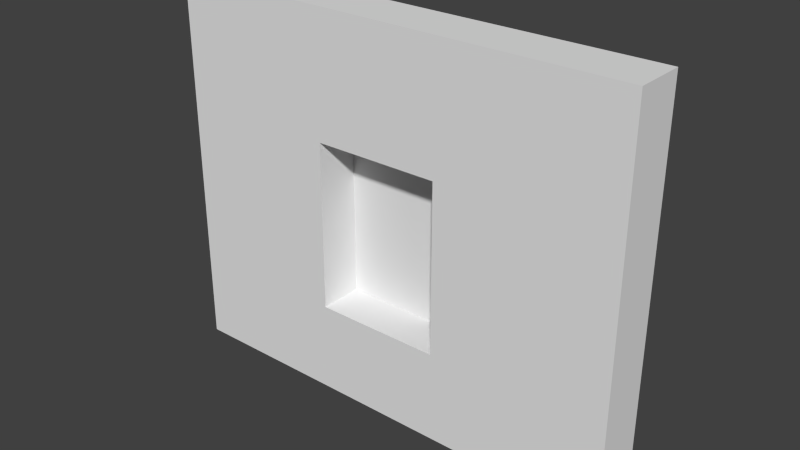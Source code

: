 # Source: 022.blend  (saved by Blender 2.59.0; exported with 4.5.12 LTS)
import bpy
from mathutils import Matrix  # noqa: F401  (used for matrix-valued properties, if any)

bpy.ops.wm.read_factory_settings(use_empty=True)
scene = bpy.context.scene
scene.name = 'Scene'

# ---- collections
col_collection_1 = bpy.data.collections.new('Collection 1'); scene.collection.children.link(col_collection_1)

# ---- materials (node trees are filled in below, after node groups)
mat_purplewalls = bpy.data.materials.new('PurpleWalls')
mat_purplewalls.alpha_threshold = 0.0
mat_purplewalls.use_transparent_shadow = False
mat_purplewalls.roughness = 0.5
mat_purplewalls.line_color = (0.0, 0.0, 0.0, 1.0)
mat_backwall = bpy.data.materials.new('BackWall')
mat_backwall.alpha_threshold = 0.0
mat_backwall.use_transparent_shadow = False
mat_backwall.roughness = 0.5
mat_backwall.line_color = (0.0, 0.0, 0.0, 1.0)

# ---- material node trees

# ---- world
world_world = bpy.data.worlds.new('World'); scene.world = world_world
world_world.color = (0.05088, 0.05088, 0.05088)
world_world.use_sun_shadow = False
world_world.sun_shadow_jitter_overblur = 0.0
world_world.cycles.sampling_method = 'MANUAL'
world_world.cycles.sample_map_resolution = 256

# ---- meshes
me_cube = bpy.data.meshes.new('Cube')
me_cube.from_pydata([(4.287, 2.0, -0.4392), (-4.686, 2.0, -0.4466), (4.273, 2.0, 8.309), (-4.623, 2.0, 8.309), (-16.22, 2.0, 8.309), (-16.22, 2.0, -0.4998), (16.9, 2.0, 8.309), (16.9, 2.0, -0.4998), (-16.22, 2.0, -12.32), (-4.674, 2.0, -12.4), (16.9, 2.0, -12.32), (4.288, 2.0, -12.4), (-4.623, 2.0, -18.85), (-16.22, 2.0, -18.85), (4.273, 2.0, -18.86), (16.9, 2.0, -18.86), (16.9, -1.609, -18.86), (4.273, -1.609, -18.86), (-16.22, -1.609, -18.85), (-4.623, -1.609, -18.85), (4.288, -1.609, -12.4), (16.9, -1.609, -12.32), (-4.674, -1.609, -12.4), (-16.22, -1.609, -12.32), (16.9, -1.609, -0.4998), (16.9, -1.609, 8.309), (-16.22, -1.609, -0.4998), (-16.22, -1.609, 8.309), (-4.623, -1.609, 8.309), (4.273, -1.609, 8.309), (-4.686, -1.609, -0.4466), (4.287, -1.609, -0.4392)], [], [(2, 0, 1, 3), (3, 1, 5, 4), (0, 2, 6, 7), (5, 1, 9, 8), (0, 7, 10, 11), (8, 9, 12, 13), (11, 10, 15, 14), (9, 11, 14, 12), (11, 9, 22, 20), (12, 14, 17, 19), (14, 15, 16, 17), (15, 10, 21, 16), (8, 13, 18, 23), (13, 12, 19, 18), (0, 11, 20, 31), (10, 7, 24, 21), (5, 8, 23, 26), (9, 1, 30, 22), (7, 6, 25, 24), (6, 2, 29, 25), (3, 4, 27, 28), (4, 5, 26, 27), (2, 3, 28, 29), (1, 0, 31, 30), (30, 31, 29, 28), (26, 30, 28, 27), (25, 29, 31, 24), (22, 30, 26, 23), (21, 24, 31, 20), (19, 22, 23, 18), (16, 21, 20, 17), (17, 20, 22, 19)])
_uv = me_cube.uv_layers.new(name='UVTex')
_uv.uv.foreach_set('vector', [0.9848, 0.8671, 0.9848, -3.537, -3.463, -3.537, -3.463, 0.8671, 0.537, 0.8671, 0.537, -3.537, -5.262, -3.537, -5.262, 0.8671, 0.9848, 0.4628, 0.9848, 4.867, 7.3, 4.867, 7.3, 0.4628, 0.7376, 0.4628, 6.537, 0.4628, 6.537, -5.447, 0.7376, -5.447, 0.9848, 0.4628, 7.3, 0.4628, 7.3, -5.448, 0.9848, -5.448, 0.7376, 0.5525, 6.537, 0.5525, 6.537, -2.715, 0.7376, -2.715, 0.9848, 0.5523, 7.3, 0.5523, 7.3, -2.715, 0.9848, -2.715, 0.537, 0.5525, 4.985, 0.5523, 4.985, -2.715, 0.537, -2.715, 0.8486, 0.5046, -0.894, 0.5046, -0.894, -0.2024, 0.8486, -0.2024, 0.537, 0.5, 4.985, 0.5, 4.985, -2.5, 0.537, -2.5, 0.9848, 0.5, 7.3, 0.5, 7.3, -2.5, 0.9848, -2.5, 0.5, 0.2851, 0.5, 3.552, -2.5, 3.552, -2.5, 0.2851, 0.5, 0.5525, 0.5, -2.715, -2.5, -2.715, -2.5, 0.5525, 0.7376, 0.5, 6.537, 0.5, 6.537, -2.5, 0.7376, -2.5, 0.6587, 0.49, 0.6587, -1.826, -0.04827, -1.826, -0.04827, 0.49, 0.5, 0.5523, 0.5, 6.463, -2.5, 6.463, -2.5, 0.5523, 0.5, 0.4628, 0.5, -5.447, -2.5, -5.447, -2.5, 0.4628, 0.6587, 0.5252, 0.6587, 2.841, -0.04827, 2.841, -0.04827, 0.5252, 0.5, 0.4628, 0.5, 4.867, -2.5, 4.867, -2.5, 0.4628, 0.2995, 0.5, -6.015, 0.5, -6.015, -2.5, 0.2995, -2.5, 0.537, 0.5, -5.262, 0.5, -5.262, -2.5, 0.537, -2.5, 0.5, 0.8671, 0.5, -3.537, -2.5, -3.537, -2.5, 0.8671, 0.9848, 0.5, -3.463, 0.5, -3.463, -2.5, 0.9848, -2.5, 0.6732, 0.5046, 2.416, 0.5046, 2.416, -0.2024, 0.6732, -0.2024, -0.1857, 1.304, 1.043, 1.304, 1.043, 2.788, -0.1857, 2.788, -1.788, 1.304, -0.1857, 1.304, -0.1857, 2.788, -1.788, 2.788, 2.788, 2.788, 1.043, 2.788, 1.043, 1.304, 2.788, 1.304, -0.1857, -0.6872, -0.1857, 1.304, -1.788, 1.304, -1.788, -0.6872, 2.788, -0.6873, 2.788, 1.304, 1.043, 1.304, 1.043, -0.6873, -0.1857, -1.788, -0.1857, -0.6872, -1.788, -0.6872, -1.788, -1.788, 2.788, -1.788, 2.788, -0.6873, 1.043, -0.6873, 1.043, -1.788, 1.043, -1.788, 1.043, -0.6873, -0.1857, -0.6872, -0.1857, -1.788])
me_cube.materials.append(mat_purplewalls)
me_cube.use_remesh_preserve_volume = False
me_cube.use_remesh_preserve_attributes = False
me_cube.use_mirror_vertex_groups = False
me_cube.update()
me_plane = bpy.data.meshes.new('Plane')
me_plane.from_pydata([(5.5, 8.941e-08, 6.984), (5.5, -8.941e-08, -6.984), (-5.5, -8.941e-08, -6.984), (-5.5, 8.941e-08, 6.984)], [], [(0, 3, 2, 1)])
_uv = me_plane.uv_layers.new(name='UVTex')
_uv.uv.foreach_set('vector', [0.8999, 0.4686, 0.1582, 0.4686, 0.1582, -0.5204, 0.8999, -0.5204])
me_plane.materials.append(mat_backwall)
me_plane.use_remesh_preserve_volume = False
me_plane.use_remesh_preserve_attributes = False
me_plane.use_mirror_vertex_groups = False
me_plane.update()
me_plane_014 = bpy.data.meshes.new('Plane.014')
me_plane_014.from_pydata([(1.0, 4.887e-07, -14.0), (0.0, -2.725e-07, -14.0), (0.0, -3.397e-07, 0.0), (1.0, 4.215e-07, 0.0)], [], [(0, 3, 2, 1)])
me_plane_014.use_remesh_preserve_volume = False
me_plane_014.use_remesh_preserve_attributes = False
me_plane_014.use_mirror_vertex_groups = False
me_plane_014.update()
me_plane_013 = bpy.data.meshes.new('Plane.013')
me_plane_013.from_pydata([(10.0, 4.887e-07, -1.0), (0.0, -2.725e-07, -1.0), (0.0, -3.397e-07, 0.0), (10.0, 4.215e-07, 0.0)], [], [(0, 3, 2, 1)])
me_plane_013.use_remesh_preserve_volume = False
me_plane_013.use_remesh_preserve_attributes = False
me_plane_013.use_mirror_vertex_groups = False
me_plane_013.update()
me_plane_012 = bpy.data.meshes.new('Plane.012')
me_plane_012.from_pydata([(1.0, 4.887e-07, -14.0), (0.0, -2.725e-07, -14.0), (0.0, -3.397e-07, 0.0), (1.0, 4.215e-07, 0.0)], [], [(0, 3, 2, 1)])
me_plane_012.use_remesh_preserve_volume = False
me_plane_012.use_remesh_preserve_attributes = False
me_plane_012.use_mirror_vertex_groups = False
me_plane_012.update()
me_plane_004 = bpy.data.meshes.new('Plane.004')
me_plane_004.from_pydata([(10.0, 4.887e-07, -1.0), (0.0, -2.725e-07, -1.0), (0.0, -3.397e-07, 0.0), (10.0, 4.215e-07, 0.0)], [], [(0, 3, 2, 1)])
me_plane_004.use_remesh_preserve_volume = False
me_plane_004.use_remesh_preserve_attributes = False
me_plane_004.use_mirror_vertex_groups = False
me_plane_004.update()
me_plane_005 = bpy.data.meshes.new('Plane.005')
me_plane_005.from_pydata([(-6.393e-08, 1.19, -0.09587), (0.3079, 1.149, -0.09587), (0.5948, 1.03, -0.09587), (0.8411, 0.8411, -0.09587), (1.03, 0.5948, -0.09587), (1.149, 0.3079, -0.09587), (1.19, -6.302e-07, -0.09587), (1.149, -0.3079, -0.09587), (1.03, -0.5948, -0.09587), (0.8411, -0.8411, -0.09587), (0.5948, -1.03, -0.09587), (0.3079, -1.149, -0.09587), (-6.393e-08, -1.19, -0.09587), (-0.3079, -1.149, -0.09587), (-0.5948, -1.03, -0.09587), (-0.8411, -0.8411, -0.09587), (-1.03, -0.5948, -0.09587), (-1.149, -0.3079, -0.09587), (-1.19, -1.273e-06, -0.09587), (-1.149, 0.3079, -0.09587), (-1.03, 0.5948, -0.09587), (-0.8411, 0.8411, -0.09587), (-0.5948, 1.03, -0.09587), (-0.3079, 1.149, -0.09587), (-1.218e-06, 1.19, 0.09587), (0.3079, 1.149, 0.09587), (0.5948, 1.03, 0.09587), (0.8411, 0.8411, 0.09587), (1.03, 0.5948, 0.09587), (1.149, 0.3079, 0.09587), (1.19, 5.495e-07, 0.09587), (1.149, -0.3079, 0.09587), (1.03, -0.5948, 0.09587), (0.8411, -0.8411, 0.09587), (0.5948, -1.03, 0.09587), (0.3079, -1.149, 0.09587), (-1.218e-06, -1.19, 0.09587), (-0.3079, -1.149, 0.09587), (-0.5948, -1.03, 0.09587), (-0.8411, -0.8411, 0.09587), (-1.03, -0.5948, 0.09587), (-1.149, -0.3079, 0.09587), (-1.19, 3.443e-06, 0.09587), (-1.149, 0.3079, 0.09587), (-1.03, 0.5948, 0.09587), (-0.8411, 0.8411, 0.09587), (-0.5948, 1.03, 0.09587), (-0.3079, 1.149, 0.09587), (-6.393e-08, -7.211e-07, -0.09587), (-8.389e-08, -7.489e-07, 0.09587)], [], [(48, 0, 1), (49, 25, 24), (48, 1, 2), (49, 26, 25), (48, 2, 3), (49, 27, 26), (48, 3, 4), (49, 28, 27), (48, 4, 5), (49, 29, 28), (48, 5, 6), (49, 30, 29), (48, 6, 7), (49, 31, 30), (48, 7, 8), (49, 32, 31), (48, 8, 9), (49, 33, 32), (48, 9, 10), (49, 34, 33), (48, 10, 11), (49, 35, 34), (48, 11, 12), (49, 36, 35), (48, 12, 13), (49, 37, 36), (48, 13, 14), (49, 38, 37), (48, 14, 15), (49, 39, 38), (48, 15, 16), (49, 40, 39), (48, 16, 17), (49, 41, 40), (48, 17, 18), (49, 42, 41), (48, 18, 19), (49, 43, 42), (48, 19, 20), (49, 44, 43), (48, 20, 21), (49, 45, 44), (48, 21, 22), (49, 46, 45), (48, 22, 23), (49, 47, 46), (23, 0, 48), (49, 24, 47), (0, 24, 25, 1), (1, 25, 26, 2), (2, 26, 27, 3), (3, 27, 28, 4), (4, 28, 29, 5), (5, 29, 30, 6), (6, 30, 31, 7), (7, 31, 32, 8), (8, 32, 33, 9), (9, 33, 34, 10), (10, 34, 35, 11), (11, 35, 36, 12), (12, 36, 37, 13), (13, 37, 38, 14), (14, 38, 39, 15), (15, 39, 40, 16), (16, 40, 41, 17), (17, 41, 42, 18), (18, 42, 43, 19), (19, 43, 44, 20), (20, 44, 45, 21), (21, 45, 46, 22), (22, 46, 47, 23), (24, 0, 23, 47)])
me_plane_005.use_remesh_preserve_volume = False
me_plane_005.use_remesh_preserve_attributes = False
me_plane_005.use_mirror_vertex_groups = False
me_plane_005.update()

# ---- objects
ob_empty_011 = bpy.data.objects.new('Empty.011', None)
ob_empty_010 = bpy.data.objects.new('Empty.010', None)
ob_empty_008 = bpy.data.objects.new('Empty.008', None)
ob_empty_007 = bpy.data.objects.new('Empty.007', None)
ob_empty_006 = bpy.data.objects.new('Empty.006', None)
ob_empty_005 = bpy.data.objects.new('Empty.005', None)
ob_empty_004 = bpy.data.objects.new('Empty.004', None)
ob_empty_001 = bpy.data.objects.new('Empty.001', None)
ob_cube = bpy.data.objects.new('Cube', me_cube)
ob_plane = bpy.data.objects.new('Plane', me_plane)
ob_plane_007 = bpy.data.objects.new('Plane.007', me_plane_014)
ob_plane_006 = bpy.data.objects.new('Plane.006', me_plane_013)
ob_plane_000 = bpy.data.objects.new('Plane.000', me_plane_012)
ob_plane_001 = bpy.data.objects.new('Plane.001', me_plane_004)
ob_plane_005 = bpy.data.objects.new('Plane.005', me_plane_005)
ob_empty_003 = bpy.data.objects.new('Empty.003', None)
ob_empty_002 = bpy.data.objects.new('Empty.002', None)
ob_empty = bpy.data.objects.new('Empty', None)

# ---- transforms, parenting, visibility, modifiers, constraints
ob_empty_011.location = (-1.6, -0.0006703, -5.451)
ob_empty_011.scale = (1.0, 0.5, 0.5)
ob_empty_011.empty_image_offset = (0.0, 0.0)
ob_empty_011.lineart.crease_threshold = 0.0
ob_empty_010.location = (2.6, -0.00067, -5.451)
ob_empty_010.scale = (1.0, 0.5, 0.5)
ob_empty_010.empty_image_offset = (0.0, 0.0)
ob_empty_010.lineart.crease_threshold = 0.0
ob_empty_008.location = (-3.0, -0.0006703, -0.4535)
ob_empty_008.scale = (0.5, 0.5, 0.5)
ob_empty_008.empty_image_offset = (0.0, 0.0)
ob_empty_008.lineart.crease_threshold = 0.0
ob_empty_007.location = (-1.25, -0.0006703, -0.4535)
ob_empty_007.scale = (0.5, 0.5, 0.5)
ob_empty_007.empty_image_offset = (0.0, 0.0)
ob_empty_007.lineart.crease_threshold = 0.0
ob_empty_006.location = (0.5, -0.0006703, -0.4535)
ob_empty_006.scale = (0.5, 0.5, 0.5)
ob_empty_006.empty_image_offset = (0.0, 0.0)
ob_empty_006.lineart.crease_threshold = 0.0
ob_empty_005.location = (2.25, -0.0006703, -0.4535)
ob_empty_005.scale = (0.5, 0.5, 0.5)
ob_empty_005.empty_image_offset = (0.0, 0.0)
ob_empty_005.lineart.crease_threshold = 0.0
ob_empty_004.location = (4.0, -0.0006703, -0.4535)
ob_empty_004.scale = (0.5, 0.5, 0.5)
ob_empty_004.empty_image_offset = (0.0, 0.0)
ob_empty_004.lineart.crease_threshold = 0.0
ob_empty_001.location = (2.25, -0.0006696, 4.934)
ob_empty_001.scale = (0.5, 0.5, 0.5)
ob_empty_001.empty_image_offset = (0.0, 0.0)
ob_empty_001.lineart.crease_threshold = 0.0
ob_cube.location = (0.6966, -1.165e-06, 6.425)
ob_cube.lineart.crease_threshold = 0.0
ob_plane.location = (0.5, 1.5, -0.01631)
ob_plane.lineart.crease_threshold = 0.0
ob_plane_007.location = (-5.0, -0.00067, 7.0)
ob_plane_007.lineart.crease_threshold = 0.0
ob_plane_006.location = (-5.0, -0.00067, 7.0)
ob_plane_006.lineart.crease_threshold = 0.0
ob_plane_000.location = (5.0, -0.00067, 7.0)
ob_plane_000.lineart.crease_threshold = 0.0
ob_plane_001.location = (-5.0, -0.00067, -6.0)
ob_plane_001.lineart.crease_threshold = 0.0
ob_plane_005.location = (-1.25, 0.0341, 5.894)
ob_plane_005.rotation_euler = (-1.46e-07, 0.0, 0.0)
ob_plane_005.lineart.crease_threshold = 0.0
ob_empty_003.location = (2.25, -0.0006702, 2.268)
ob_empty_003.scale = (0.5, 0.5, 0.5)
ob_empty_003.empty_image_offset = (0.0, 0.0)
ob_empty_003.lineart.crease_threshold = 0.0
ob_empty_002.location = (-1.25, -0.0006703, 2.268)
ob_empty_002.scale = (0.5, 0.5, 0.5)
ob_empty_002.empty_image_offset = (0.0, 0.0)
ob_empty_002.lineart.crease_threshold = 0.0
ob_empty.location = (0.5, -0.0006706, -5.451)
ob_empty.scale = (0.5, 0.5, 0.5)
ob_empty.empty_image_offset = (0.0, 0.0)
ob_empty.lineart.crease_threshold = 0.0

# ---- collection membership
col_collection_1.objects.link(ob_empty_011)
col_collection_1.objects.link(ob_empty_010)
col_collection_1.objects.link(ob_empty_008)
col_collection_1.objects.link(ob_empty_007)
col_collection_1.objects.link(ob_empty_006)
col_collection_1.objects.link(ob_empty_005)
col_collection_1.objects.link(ob_empty_004)
col_collection_1.objects.link(ob_empty_001)
col_collection_1.objects.link(ob_cube)
col_collection_1.objects.link(ob_plane)
col_collection_1.objects.link(ob_plane_007)
col_collection_1.objects.link(ob_plane_006)
col_collection_1.objects.link(ob_plane_000)
col_collection_1.objects.link(ob_plane_001)
col_collection_1.objects.link(ob_plane_005)
col_collection_1.objects.link(ob_empty_003)
col_collection_1.objects.link(ob_empty_002)
col_collection_1.objects.link(ob_empty)

# ---- scene / render settings (as saved in the file)
scene.frame_start = 1; scene.frame_end = 250; scene.frame_set(-10)
scene.render.engine = 'BLENDER_EEVEE_NEXT'
scene.render.image_settings.color_mode = 'RGB'
scene.render.image_settings.compression = 90
scene.render.resolution_percentage = 50
scene.render.dither_intensity = 0.0
scene.render.bake_margin = 2
scene.render.bake_bias = 0.0
scene.cycles.use_denoising = False
scene.cycles.samples = 10
scene.cycles.sampling_pattern = 'TABULATED_SOBOL'
scene.cycles.light_sampling_threshold = 0.0
scene.cycles.use_adaptive_sampling = False
scene.cycles.use_light_tree = False
scene.cycles.blur_glossy = 0.0
scene.cycles.volume_bounces = 1
scene.cycles.pixel_filter_type = 'GAUSSIAN'
scene.cycles.sample_clamp_indirect = 0.0
scene.view_settings.view_transform = 'Standard'
bpy.context.view_layer.update()

# ---- added for rendering (the .blend has no active camera and no usable light): camera, sun
cam_auto = bpy.data.cameras.new('AutoCamera')
cam_auto.lens = 50.0
cam_auto.sensor_width = 36.0
cam_auto.clip_end = 1000.0
ob_auto_camera = bpy.data.objects.new('AutoCamera', cam_auto)
scene.collection.objects.link(ob_auto_camera)
ob_auto_camera.location = (40.8121, -47.5343, 32.9721)
ob_auto_camera.rotation_euler = (1.09748, -7.21219e-08, 0.694738)
scene.camera = ob_auto_camera
light_auto_sun = bpy.data.lights.new('AutoSun', 'SUN')
light_auto_sun.energy = 3.0
light_auto_sun.angle = 0.0523599
ob_auto_sun = bpy.data.objects.new('AutoSun', light_auto_sun)
scene.collection.objects.link(ob_auto_sun)
ob_auto_sun.rotation_euler = (0.872665, 0.174533, 0.523599)
bpy.context.view_layer.update()
